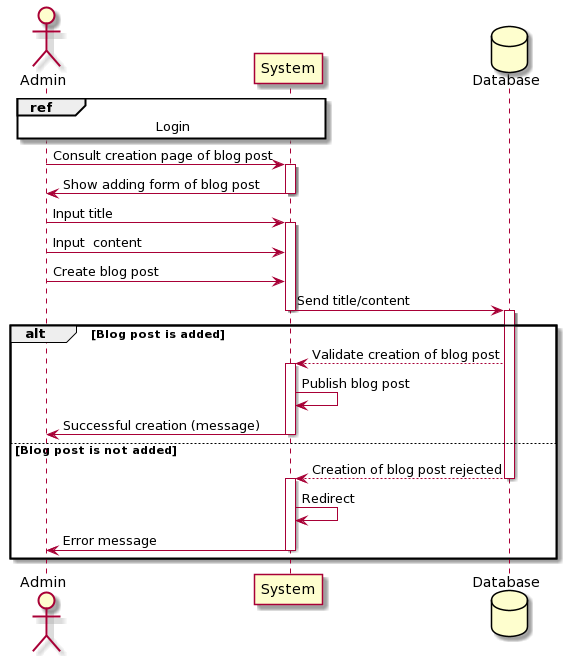

The diagram above was rendered by PlantUML. Its source (embedded in the PNG):
@startuml
actor Admin
participant System
database Database


ref over Admin, System
Login
end


Admin -> System : Consult creation page of blog post
activate System

System -> Admin : Show adding form of blog post
deactivate System

Admin -> System: Input title
activate System
Admin -> System: Input  content
Admin -> System: Create blog post
System -> Database : Send title/content
deactivate System
activate Database
alt Blog post is added

Database  --> System: Validate creation of blog post
activate System
System  -> System:  Publish blog post      
System ->Admin: Successful creation (message)
deactivate System

else Blog post is not added
Database  --> System: Creation of blog post rejected
deactivate Database
activate System
System  -> System:  Redirect     
System ->Admin: Error message
deactivate System
end
@enduml